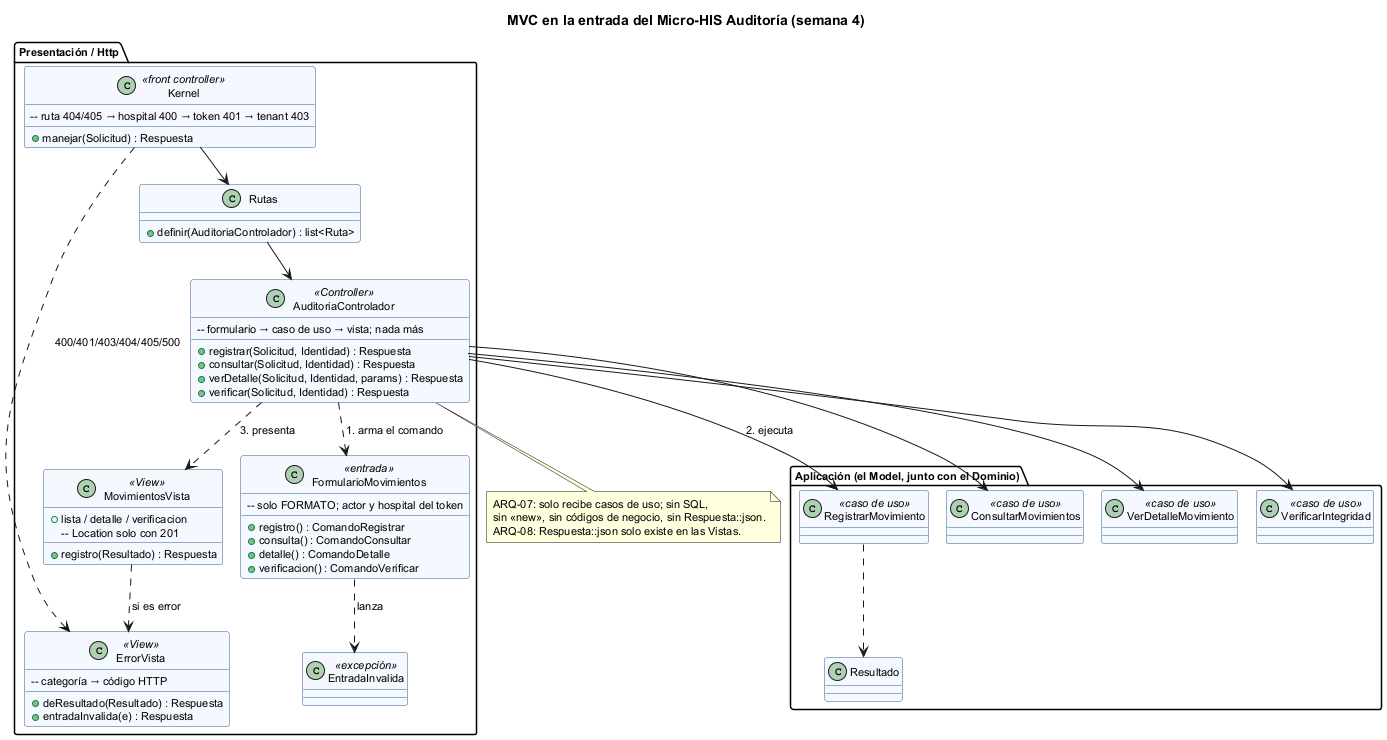

The diagram above was rendered by PlantUML. Its source (embedded in the PNG):
@startuml semana-04-mvc
!pragma layout smetana
title MVC en la entrada del Micro-HIS Auditoría (semana 4)
skinparam defaultFontSize 11
skinparam classBackgroundColor #F5F9FF
skinparam classBorderColor #2F5D8A

package "Presentación / Http" {
  class Kernel <<front controller>> {
    + manejar(Solicitud) : Respuesta
    -- ruta 404/405 → hospital 400 → token 401 → tenant 403
  }
  class Rutas {
    + definir(AuditoriaControlador) : list<Ruta>
  }
  class AuditoriaControlador <<Controller>> {
    + registrar(Solicitud, Identidad) : Respuesta
    + consultar(Solicitud, Identidad) : Respuesta
    + verDetalle(Solicitud, Identidad, params) : Respuesta
    + verificar(Solicitud, Identidad) : Respuesta
    -- formulario → caso de uso → vista; nada más
  }
  class FormularioMovimientos <<entrada>> {
    + registro() : ComandoRegistrar
    + consulta() : ComandoConsultar
    + detalle() : ComandoDetalle
    + verificacion() : ComandoVerificar
    -- solo FORMATO; actor y hospital del token
  }
  class EntradaInvalida <<excepción>>
  class MovimientosVista <<View>> {
    + registro(Resultado) : Respuesta
    + lista / detalle / verificacion
    -- Location solo con 201
  }
  class ErrorVista <<View>> {
    + deResultado(Resultado) : Respuesta
    + entradaInvalida(e) : Respuesta
    -- categoría → código HTTP
  }
}

package "Aplicación (el Model, junto con el Dominio)" {
  class RegistrarMovimiento <<caso de uso>>
  class ConsultarMovimientos <<caso de uso>>
  class VerDetalleMovimiento <<caso de uso>>
  class VerificarIntegridad <<caso de uso>>
  class Resultado
}

Kernel --> Rutas
Rutas --> AuditoriaControlador
AuditoriaControlador ..> FormularioMovimientos : 1. arma el comando
FormularioMovimientos ..> EntradaInvalida : lanza
AuditoriaControlador --> RegistrarMovimiento : 2. ejecuta
AuditoriaControlador --> ConsultarMovimientos
AuditoriaControlador --> VerDetalleMovimiento
AuditoriaControlador --> VerificarIntegridad
AuditoriaControlador ..> MovimientosVista : 3. presenta
MovimientosVista ..> ErrorVista : si es error
Kernel ..> ErrorVista : 400/401/403/404/405/500
RegistrarMovimiento ..> Resultado

note bottom of AuditoriaControlador
  ARQ-07: solo recibe casos de uso; sin SQL,
  sin «new», sin códigos de negocio, sin Respuesta::json.
  ARQ-08: Respuesta::json solo existe en las Vistas.
end note
@enduml